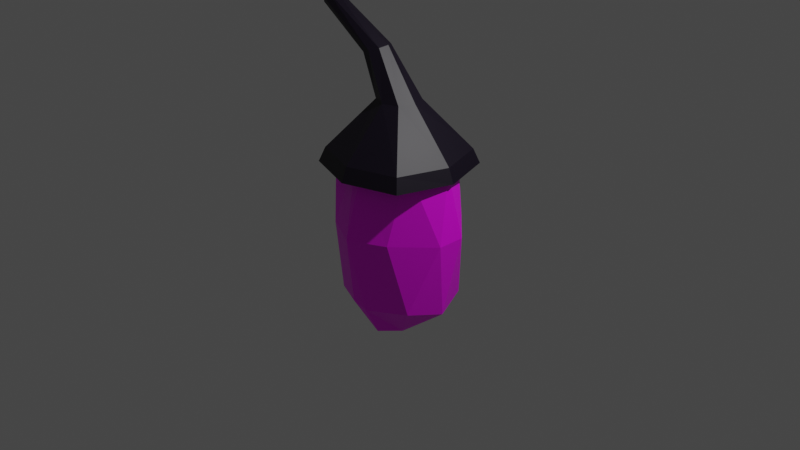 # Source: egg.blend  (saved by Blender 3.0.42; exported with 4.5.12 LTS)
import bpy
from mathutils import Matrix  # noqa: F401  (used for matrix-valued properties, if any)

bpy.ops.wm.read_factory_settings(use_empty=True)
scene = bpy.context.scene
scene.name = 'Scene'

# ---- collections
col_egg = bpy.data.collections.new('egg'); scene.collection.children.link(col_egg)

# ---- images (referenced by path relative to the original .blend; pixels are not part of the script)
import os
ASSET_DIR = os.environ.get("B2B_ASSET_DIR", "")  # directory of the original .blend (textures are referenced by path, not embedded)
HERE = os.path.dirname(os.path.abspath(__file__))  # packed textures are extracted next to this script under _unpacked/

def load_image(name, relpath, width, height, colorspace="sRGB"):
    """Load a texture the original file referenced (path relative to the .blend, or extracted next to this script)."""
    p = next((c for c in (os.path.join(HERE, relpath), os.path.join(ASSET_DIR, relpath)) if relpath and os.path.exists(c)), "")
    if p:
        img = bpy.data.images.load(p, check_existing=True)
        img.name = name
    else:  # same state as the original file: an image datablock whose file is absent (Cycles renders it pink)
        img = bpy.data.images.new(name, width, height)
        img.source = "FILE"
        img.filepath = "//" + (relpath or name)
    img.colorspace_settings.name = colorspace
    return img
img_egg = load_image('egg', 'egg.png', 1024, 1024, 'sRGB')

# ---- materials (node trees are filled in below, after node groups)
mat_egg = bpy.data.materials.new('egg')
mat_egg.use_transparent_shadow = False
mat_material_001 = bpy.data.materials.new('Material.001')
mat_material_001.use_transparent_shadow = False

# ---- material node trees
mat_egg.use_nodes = True; mat_egg.node_tree.nodes.clear()
_N = mat_egg.node_tree.nodes; _L = mat_egg.node_tree.links
n0 = _N.new('ShaderNodeBsdfPrincipled'); n0.name = 'Principled BSDF'; n0.location = (10, 300)
n0.distribution = 'GGX'
n0.subsurface_method = 'RANDOM_WALK_SKIN'
n0.inputs[3].default_value = 1.45
n0.inputs[27].default_value = (0.0, 0.0, 0.0, 1.0)
n0.inputs[28].default_value = 1.0
n1 = _N.new('ShaderNodeOutputMaterial'); n1.name = 'Material Output'; n1.location = (300, 300)
n2 = _N.new('ShaderNodeTexImage'); n2.name = 'Image Texture'; n2.location = (-471, 155)
n2.image = img_egg
_L.new(n0.outputs[0], n1.inputs[0])
_L.new(n2.outputs[0], n0.inputs[0])
n1.is_active_output = True
mat_material_001.use_nodes = True; mat_material_001.node_tree.nodes.clear()
_N = mat_material_001.node_tree.nodes; _L = mat_material_001.node_tree.links
n0 = _N.new('ShaderNodeBsdfPrincipled'); n0.name = 'Principled BSDF'; n0.location = (10, 300)
n0.distribution = 'GGX'
n0.subsurface_method = 'RANDOM_WALK_SKIN'
n0.inputs[0].default_value = (0.003458, 0.0002876, 0.009018, 1.0)
n0.inputs[3].default_value = 1.45
n0.inputs[27].default_value = (0.0, 0.0, 0.0, 1.0)
n0.inputs[28].default_value = 1.0
n1 = _N.new('ShaderNodeOutputMaterial'); n1.name = 'Material Output'; n1.location = (300, 300)
_L.new(n0.outputs[0], n1.inputs[0])
n1.is_active_output = True

# ---- world
world_world = bpy.data.worlds.new('World'); scene.world = world_world
world_world.use_nodes = True; world_world.node_tree.nodes.clear()
_N = world_world.node_tree.nodes; _L = world_world.node_tree.links
n0 = _N.new('ShaderNodeOutputWorld'); n0.name = 'World Output'; n0.location = (300, 300)
n1 = _N.new('ShaderNodeBackground'); n1.name = 'Background'; n1.location = (10, 300)
n1.inputs[0].default_value = (0.05088, 0.05088, 0.05088, 1.0)
_L.new(n1.outputs[0], n0.inputs[0])
n0.is_active_output = True
world_world.color = (0.05088, 0.05088, 0.05088)
world_world.use_sun_shadow = False
world_world.sun_shadow_jitter_overblur = 0.0

# ---- cameras
cam_camera = bpy.data.cameras.new('Camera')
cam_camera.clip_end = 100.0
cam_camera.ortho_scale = 7.314

# ---- lights
light_light = bpy.data.lights.new('Light', 'POINT')
light_light.transmission_factor = 0.0
light_light.energy = 1000.0
light_light.shadow_soft_size = 0.1
light_light.shadow_maximum_resolution = 0.006
light_light.use_absolute_resolution = True

# ---- meshes
me_icosphere = bpy.data.meshes.new('Icosphere')
me_icosphere.from_pydata([(0.0, 0.0, -1.322), (0.5087, -0.3645, -0.7696), (-0.07936, -0.5551, -0.7696), (-0.6974, 0.0, -0.7696), (-0.07936, 0.5641, -0.7696), (0.5087, 0.3645, -0.7696), (0.06145, -0.5551, 0.7248), (-0.5266, -0.3645, 0.7248), (-0.5266, 0.3645, 0.7248), (0.06145, 0.5641, 0.7248), (0.6795, 0.0, 0.7248), (0.0, 0.0, 1.278), (0.03457, -0.3388, -1.173), (0.2104, -0.1478, -1.173), (0.04793, -0.5135, -0.8481), (0.6357, 0.0, -0.8481), (0.2104, 0.1478, -1.173), (-0.3287, 0.0, -1.173), (-0.4912, -0.3388, -0.8481), (0.03457, 0.3388, -1.173), (-0.4912, 0.3388, -0.8481), (0.04793, 0.5224, -0.8481), (0.7361, -0.1478, 0.0), (0.7361, 0.1478, 0.0), (0.0, -0.7045, 0.0), (0.3729, -0.5135, 0.0), (-0.754, -0.1478, 0.0), (-0.3908, -0.5135, 0.0), (-0.3908, 0.5224, 0.0), (-0.754, 0.1478, 0.0), (0.3729, 0.5224, 0.0), (0.0, 0.7134, 0.0), (0.4733, -0.3388, 0.8034), (-0.06585, -0.5135, 0.8034), (-0.6536, 0.0, 0.8034), (-0.06585, 0.5224, 0.8034), (0.4733, 0.3388, 0.8034), (-0.05248, -0.3388, 1.128), (0.3108, 0.0, 1.128), (-0.2283, -0.1478, 1.128), (-0.2283, 0.1478, 1.128), (-0.05248, 0.3388, 1.128)], [], [(0, 13, 12), (1, 13, 15), (0, 12, 17), (0, 17, 19), (0, 19, 16), (1, 15, 22), (2, 14, 24), (3, 18, 26), (4, 20, 28), (5, 21, 30), (1, 22, 25), (2, 24, 27), (3, 26, 29), (4, 28, 31), (5, 30, 23), (6, 32, 37), (7, 33, 39), (8, 34, 40), (9, 35, 41), (10, 36, 38), (38, 41, 11), (38, 36, 41), (36, 9, 41), (41, 40, 11), (41, 35, 40), (35, 8, 40), (40, 39, 11), (40, 34, 39), (34, 7, 39), (39, 37, 11), (39, 33, 37), (33, 6, 37), (37, 38, 11), (37, 32, 38), (32, 10, 38), (23, 36, 10), (23, 30, 36), (30, 9, 36), (31, 35, 9), (31, 28, 35), (28, 8, 35), (29, 34, 8), (29, 26, 34), (26, 7, 34), (27, 33, 7), (27, 24, 33), (24, 6, 33), (25, 32, 6), (25, 22, 32), (22, 10, 32), (30, 31, 9), (30, 21, 31), (21, 4, 31), (28, 29, 8), (28, 20, 29), (20, 3, 29), (26, 27, 7), (26, 18, 27), (18, 2, 27), (24, 25, 6), (24, 14, 25), (14, 1, 25), (22, 23, 10), (22, 15, 23), (15, 5, 23), (16, 21, 5), (16, 19, 21), (19, 4, 21), (19, 20, 4), (19, 17, 20), (17, 3, 20), (17, 18, 3), (17, 12, 18), (12, 2, 18), (15, 16, 5), (15, 13, 16), (13, 0, 16), (12, 14, 2), (12, 13, 14), (13, 1, 14)])
_uv = me_icosphere.uv_layers.new(name='UVMap')
_uv.uv.foreach_set('vector', [0.1818, 0.0, 0.2273, 0.07873, 0.1364, 0.07873, 0.2727, 0.1575, 0.3182, 0.07873, 0.3636, 0.1575, 0.9091, 0.0, 0.9545, 0.07873, 0.8636, 0.07873, 0.7273, 0.0, 0.7727, 0.07873, 0.6818, 0.07873, 0.5455, 0.0, 0.5909, 0.07873, 0.5, 0.07873, 0.2727, 0.1575, 0.3636, 0.1575, 0.3182, 0.2362, 0.09091, 0.1575, 0.1818, 0.1575, 0.1364, 0.2362, 0.8182, 0.1575, 0.9091, 0.1575, 0.8636, 0.2362, 0.6364, 0.1575, 0.7273, 0.1575, 0.6818, 0.2362, 0.4545, 0.1575, 0.5455, 0.1575, 0.5, 0.2362, 0.2727, 0.1575, 0.3182, 0.2362, 0.2273, 0.2362, 0.09091, 0.1575, 0.1364, 0.2362, 0.04546, 0.2362, 0.8182, 0.1575, 0.8636, 0.2362, 0.7727, 0.2362, 0.6364, 0.1575, 0.6818, 0.2362, 0.5909, 0.2362, 0.4545, 0.1575, 0.5, 0.2362, 0.4091, 0.2362, 0.1818, 0.3149, 0.2727, 0.3149, 0.2273, 0.3937, 0.0, 0.3149, 0.09091, 0.3149, 0.04546, 0.3937, 0.7273, 0.3149, 0.8182, 0.3149, 0.7727, 0.3937, 0.5455, 0.3149, 0.6364, 0.3149, 0.5909, 0.3937, 0.3636, 0.3149, 0.4545, 0.3149, 0.4091, 0.3937, 0.4091, 0.3937, 0.5, 0.3937, 0.4545, 0.4724, 0.4091, 0.3937, 0.4545, 0.3149, 0.5, 0.3937, 0.4545, 0.3149, 0.5455, 0.3149, 0.5, 0.3937, 0.5909, 0.3937, 0.6818, 0.3937, 0.6364, 0.4724, 0.5909, 0.3937, 0.6364, 0.3149, 0.6818, 0.3937, 0.6364, 0.3149, 0.7273, 0.3149, 0.6818, 0.3937, 0.7727, 0.3937, 0.8636, 0.3937, 0.8182, 0.4724, 0.7727, 0.3937, 0.8182, 0.3149, 0.8636, 0.3937, 0.8182, 0.3149, 0.9091, 0.3149, 0.8636, 0.3937, 0.04546, 0.3937, 0.1364, 0.3937, 0.09091, 0.4724, 0.04546, 0.3937, 0.09091, 0.3149, 0.1364, 0.3937, 0.09091, 0.3149, 0.1818, 0.3149, 0.1364, 0.3937, 0.2273, 0.3937, 0.3182, 0.3937, 0.2727, 0.4724, 0.2273, 0.3937, 0.2727, 0.3149, 0.3182, 0.3937, 0.2727, 0.3149, 0.3636, 0.3149, 0.3182, 0.3937, 0.4091, 0.2362, 0.4545, 0.3149, 0.3636, 0.3149, 0.4091, 0.2362, 0.5, 0.2362, 0.4545, 0.3149, 0.5, 0.2362, 0.5455, 0.3149, 0.4545, 0.3149, 0.5909, 0.2362, 0.6364, 0.3149, 0.5455, 0.3149, 0.5909, 0.2362, 0.6818, 0.2362, 0.6364, 0.3149, 0.6818, 0.2362, 0.7273, 0.3149, 0.6364, 0.3149, 0.7727, 0.2362, 0.8182, 0.3149, 0.7273, 0.3149, 0.7727, 0.2362, 0.8636, 0.2362, 0.8182, 0.3149, 0.8636, 0.2362, 0.9091, 0.3149, 0.8182, 0.3149, 0.04546, 0.2362, 0.09091, 0.3149, 0.0, 0.3149, 0.04546, 0.2362, 0.1364, 0.2362, 0.09091, 0.3149, 0.1364, 0.2362, 0.1818, 0.3149, 0.09091, 0.3149, 0.2273, 0.2362, 0.2727, 0.3149, 0.1818, 0.3149, 0.2273, 0.2362, 0.3182, 0.2362, 0.2727, 0.3149, 0.3182, 0.2362, 0.3636, 0.3149, 0.2727, 0.3149, 0.5, 0.2362, 0.5909, 0.2362, 0.5455, 0.3149, 0.5, 0.2362, 0.5455, 0.1575, 0.5909, 0.2362, 0.5455, 0.1575, 0.6364, 0.1575, 0.5909, 0.2362, 0.6818, 0.2362, 0.7727, 0.2362, 0.7273, 0.3149, 0.6818, 0.2362, 0.7273, 0.1575, 0.7727, 0.2362, 0.7273, 0.1575, 0.8182, 0.1575, 0.7727, 0.2362, 0.8636, 0.2362, 0.9545, 0.2362, 0.9091, 0.3149, 0.8636, 0.2362, 0.9091, 0.1575, 0.9545, 0.2362, 0.9091, 0.1575, 1.0, 0.1575, 0.9545, 0.2362, 0.1364, 0.2362, 0.2273, 0.2362, 0.1818, 0.3149, 0.1364, 0.2362, 0.1818, 0.1575, 0.2273, 0.2362, 0.1818, 0.1575, 0.2727, 0.1575, 0.2273, 0.2362, 0.3182, 0.2362, 0.4091, 0.2362, 0.3636, 0.3149, 0.3182, 0.2362, 0.3636, 0.1575, 0.4091, 0.2362, 0.3636, 0.1575, 0.4545, 0.1575, 0.4091, 0.2362, 0.5, 0.07873, 0.5455, 0.1575, 0.4545, 0.1575, 0.5, 0.07873, 0.5909, 0.07873, 0.5455, 0.1575, 0.5909, 0.07873, 0.6364, 0.1575, 0.5455, 0.1575, 0.6818, 0.07873, 0.7273, 0.1575, 0.6364, 0.1575, 0.6818, 0.07873, 0.7727, 0.07873, 0.7273, 0.1575, 0.7727, 0.07873, 0.8182, 0.1575, 0.7273, 0.1575, 0.8636, 0.07873, 0.9091, 0.1575, 0.8182, 0.1575, 0.8636, 0.07873, 0.9545, 0.07873, 0.9091, 0.1575, 0.9545, 0.07873, 1.0, 0.1575, 0.9091, 0.1575, 0.3636, 0.1575, 0.4091, 0.07873, 0.4545, 0.1575, 0.3636, 0.1575, 0.3182, 0.07873, 0.4091, 0.07873, 0.3182, 0.07873, 0.3636, 0.0, 0.4091, 0.07873, 0.1364, 0.07873, 0.1818, 0.1575, 0.09091, 0.1575, 0.1364, 0.07873, 0.2273, 0.07873, 0.1818, 0.1575, 0.2273, 0.07873, 0.2727, 0.1575, 0.1818, 0.1575])
me_icosphere.materials.append(mat_egg)
me_icosphere.use_remesh_fix_poles = True
me_icosphere.use_remesh_preserve_attributes = False
me_icosphere.update()
me_cube_001 = bpy.data.meshes.new('Cube.001')
me_cube_001.from_pydata([(-0.7965, -0.7965, -1.0), (-0.2244, -0.2244, -0.06385), (-0.7965, 0.7965, -1.0), (-0.2244, 0.2244, -0.06385), (0.7965, -0.7965, -1.0), (0.2244, -0.2244, -0.06385), (0.7965, 0.7965, -1.0), (0.2244, 0.2244, -0.06385), (-1.057, 0.0, -1.0), (-0.3167, 0.0, -0.06385), (1.057, 0.0, -1.0), (0.3167, 0.0, -0.06385), (0.0, 1.057, -1.0), (0.0, 0.3167, -0.06385), (0.0, -1.057, -1.0), (0.0, -0.3167, -0.06385), (0.0, 0.0, -1.0), (-0.7273, -0.7273, -0.7851), (-0.7273, 0.7273, -0.7851), (0.7273, 0.7273, -0.7851), (0.7273, -0.7273, -0.7851), (0.9702, 0.0, -0.7851), (-0.9702, 0.0, -0.7851), (0.0, -0.9702, -0.7851), (0.0, 0.9702, -0.7851), (-0.6159, -0.04052, 0.4843), (-0.5924, 0.1081, 0.5027), (-0.4761, 0.1925, 0.551), (-0.3358, 0.1641, 0.6008), (-0.2537, 0.03858, 0.6228), (-0.2773, -0.11, 0.6044), (-0.3935, -0.1945, 0.5561), (-0.5339, -0.1661, 0.5063), (-1.47, 0.01927, 0.97), (-1.452, 0.1123, 1.004), (-1.41, 0.1506, 1.087), (-1.367, 0.1123, 1.169), (-1.35, 0.01927, 1.204), (-1.367, -0.07379, 1.169), (-1.41, -0.1121, 1.087), (-1.452, -0.07379, 1.004), (-1.41, 0.01927, 1.087)], [], [(22, 9, 3, 18), (24, 13, 7, 19), (21, 11, 5, 20), (23, 15, 1, 17), (16, 10, 4, 14), (13, 3, 26, 27), (15, 5, 30, 31), (12, 6, 10, 16), (19, 7, 11, 21), (17, 1, 9, 22), (2, 12, 16, 8), (7, 13, 27, 28), (1, 15, 31, 32), (8, 16, 14, 0), (20, 5, 15, 23), (18, 3, 13, 24), (2, 18, 24, 12), (4, 20, 23, 14), (0, 17, 22, 8), (6, 19, 21, 10), (14, 23, 17, 0), (10, 21, 20, 4), (12, 24, 19, 6), (8, 22, 18, 2), (26, 25, 33, 34), (30, 29, 37, 38), (25, 32, 40, 33), (31, 30, 38, 39), (5, 11, 29, 30), (11, 7, 28, 29), (9, 1, 32, 25), (3, 9, 25, 26), (41, 33, 40, 39), (35, 34, 33, 41), (36, 35, 41, 37), (37, 41, 39, 38), (27, 26, 34, 35), (29, 28, 36, 37), (32, 31, 39, 40), (28, 27, 35, 36)])
_uv = me_cube_001.uv_layers.new(name='UVMap')
_uv.uv.foreach_set('vector', [0.4324, 0.125, 0.625, 0.125, 0.625, 0.25, 0.4324, 0.25, 0.4324, 0.375, 0.625, 0.375, 0.625, 0.5, 0.4324, 0.5, 0.4324, 0.625, 0.625, 0.625, 0.625, 0.75, 0.4324, 0.75, 0.4324, 0.875, 0.625, 0.875, 0.625, 1.0, 0.4324, 1.0, 0.25, 0.625, 0.375, 0.625, 0.375, 0.75, 0.25, 0.75, 0.625, 0.375, 0.625, 0.25, 0.625, 0.25, 0.625, 0.375, 0.625, 0.875, 0.625, 0.75, 0.625, 0.75, 0.625, 0.875, 0.25, 0.5, 0.375, 0.5, 0.375, 0.625, 0.25, 0.625, 0.4324, 0.5, 0.625, 0.5, 0.625, 0.625, 0.4324, 0.625, 0.4324, 0.0, 0.625, 0.0, 0.625, 0.125, 0.4324, 0.125, 0.125, 0.5, 0.25, 0.5, 0.25, 0.625, 0.125, 0.625, 0.625, 0.5, 0.625, 0.375, 0.625, 0.375, 0.625, 0.5, 0.625, 1.0, 0.625, 0.875, 0.625, 0.875, 0.625, 1.0, 0.125, 0.625, 0.25, 0.625, 0.25, 0.75, 0.125, 0.75, 0.4324, 0.75, 0.625, 0.75, 0.625, 0.875, 0.4324, 0.875, 0.4324, 0.25, 0.625, 0.25, 0.625, 0.375, 0.4324, 0.375, 0.375, 0.25, 0.4324, 0.25, 0.4324, 0.375, 0.375, 0.375, 0.375, 0.75, 0.4324, 0.75, 0.4324, 0.875, 0.375, 0.875, 0.375, 0.0, 0.4324, 0.0, 0.4324, 0.125, 0.375, 0.125, 0.375, 0.5, 0.4324, 0.5, 0.4324, 0.625, 0.375, 0.625, 0.375, 0.875, 0.4324, 0.875, 0.4324, 1.0, 0.375, 1.0, 0.375, 0.625, 0.4324, 0.625, 0.4324, 0.75, 0.375, 0.75, 0.375, 0.375, 0.4324, 0.375, 0.4324, 0.5, 0.375, 0.5, 0.375, 0.125, 0.4324, 0.125, 0.4324, 0.25, 0.375, 0.25, 0.625, 0.25, 0.625, 0.125, 0.625, 0.125, 0.625, 0.25, 0.625, 0.75, 0.625, 0.625, 0.625, 0.625, 0.625, 0.75, 0.625, 0.125, 0.625, 0.0, 0.625, 0.0, 0.625, 0.125, 0.625, 0.875, 0.625, 0.75, 0.625, 0.75, 0.625, 0.875, 0.625, 0.75, 0.625, 0.625, 0.625, 0.625, 0.625, 0.75, 0.625, 0.625, 0.625, 0.5, 0.625, 0.5, 0.625, 0.625, 0.625, 0.125, 0.625, 0.0, 0.625, 0.0, 0.625, 0.125, 0.625, 0.25, 0.625, 0.125, 0.625, 0.125, 0.625, 0.25, 0.75, 0.625, 0.875, 0.625, 0.875, 0.75, 0.75, 0.75, 0.75, 0.5, 0.875, 0.5, 0.875, 0.625, 0.75, 0.625, 0.625, 0.5, 0.75, 0.5, 0.75, 0.625, 0.625, 0.625, 0.625, 0.625, 0.75, 0.625, 0.75, 0.75, 0.625, 0.75, 0.625, 0.375, 0.625, 0.25, 0.625, 0.25, 0.625, 0.375, 0.625, 0.625, 0.625, 0.5, 0.625, 0.5, 0.625, 0.625, 0.625, 1.0, 0.625, 0.875, 0.625, 0.875, 0.625, 1.0, 0.625, 0.5, 0.625, 0.375, 0.625, 0.375, 0.625, 0.5])
me_cube_001.materials.append(mat_material_001)
me_cube_001.use_remesh_fix_poles = True
me_cube_001.use_remesh_preserve_attributes = False
me_cube_001.update()

# ---- objects
ob_light = bpy.data.objects.new('Light', light_light)
ob_camera = bpy.data.objects.new('Camera', cam_camera)
ob_icosphere = bpy.data.objects.new('Icosphere', me_icosphere)
ob_cube = bpy.data.objects.new('Cube', me_cube_001)

# ---- transforms, parenting, visibility, modifiers, constraints
ob_light.location = (4.076, 1.005, 5.904)
ob_light.rotation_euler = (0.6503, 0.05522, 1.866)
ob_light.lock_rotations_4d = False
ob_light.empty_display_type = 'ARROWS'
ob_light.color = (0.0, 0.0, 0.0, 0.0)
ob_light.lineart.crease_threshold = 0.0
ob_camera.location = (7.359, -6.926, 4.958)
ob_camera.rotation_euler = (1.109, 0.0, 0.8149)
ob_camera.lock_rotations_4d = False
ob_camera.empty_display_type = 'ARROWS'
ob_camera.color = (0.0, 0.0, 0.0, 0.0)
ob_camera.display_type = 'WIRE'
ob_camera.lineart.crease_threshold = 0.0
ob_icosphere.location = (0.0, 0.0, 0.0)
ob_cube.location = (0.0, 0.0, 1.333)
ob_cube.scale = (0.7071, 0.7071, 0.7071)

# ---- collection membership
scene.collection.objects.link(ob_light)
scene.collection.objects.link(ob_camera)
col_egg.objects.link(ob_icosphere)
col_egg.objects.link(ob_cube)

# ---- scene / render settings (as saved in the file)
scene.camera = ob_camera
scene.frame_start = 1; scene.frame_end = 250; scene.frame_set(1)
scene.render.engine = 'BLENDER_EEVEE_NEXT'
scene.cycles.sampling_pattern = 'TABULATED_SOBOL'
scene.cycles.use_light_tree = False
scene.view_settings.view_transform = 'Filmic'
bpy.context.view_layer.update()
